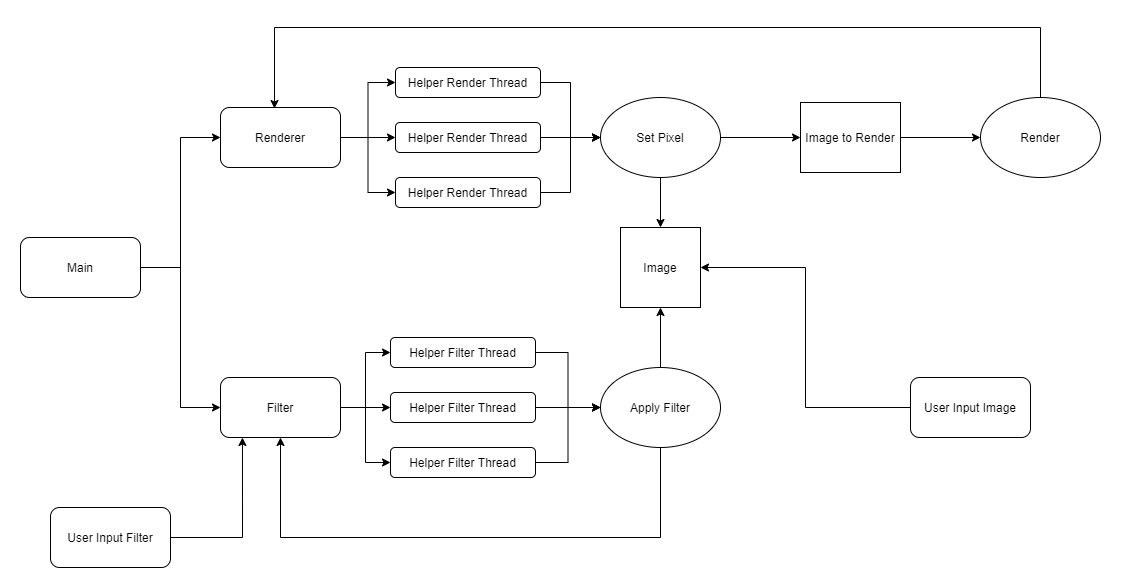

The diagram above was exported from draw.io. Its source (the exported page's mxGraphModel, read from the mxfile embedded in the PNG):
<mxGraphModel dx="1284" dy="784" grid="1" gridSize="10" guides="1" tooltips="1" connect="1" arrows="1" fold="1" page="1" pageScale="1" pageWidth="850" pageHeight="1100" math="0" shadow="0">
  <root>
    <mxCell id="0" />
    <mxCell id="1" parent="0" />
    <mxCell id="OfiodAbll6UkaN1hd88o-13" style="edgeStyle=orthogonalEdgeStyle;rounded=0;orthogonalLoop=1;jettySize=auto;html=1;entryX=0;entryY=0.5;entryDx=0;entryDy=0;" edge="1" parent="1" source="OfiodAbll6UkaN1hd88o-1" target="OfiodAbll6UkaN1hd88o-2">
      <mxGeometry relative="1" as="geometry" />
    </mxCell>
    <mxCell id="OfiodAbll6UkaN1hd88o-14" style="edgeStyle=orthogonalEdgeStyle;rounded=0;orthogonalLoop=1;jettySize=auto;html=1;entryX=0;entryY=0.5;entryDx=0;entryDy=0;" edge="1" parent="1" source="OfiodAbll6UkaN1hd88o-1" target="OfiodAbll6UkaN1hd88o-3">
      <mxGeometry relative="1" as="geometry" />
    </mxCell>
    <mxCell id="OfiodAbll6UkaN1hd88o-1" value="Main" style="rounded=1;whiteSpace=wrap;html=1;" vertex="1" parent="1">
      <mxGeometry x="50" y="360" width="120" height="60" as="geometry" />
    </mxCell>
    <mxCell id="OfiodAbll6UkaN1hd88o-15" style="edgeStyle=orthogonalEdgeStyle;rounded=0;orthogonalLoop=1;jettySize=auto;html=1;entryX=0;entryY=0.5;entryDx=0;entryDy=0;" edge="1" parent="1" source="OfiodAbll6UkaN1hd88o-2" target="OfiodAbll6UkaN1hd88o-4">
      <mxGeometry relative="1" as="geometry" />
    </mxCell>
    <mxCell id="OfiodAbll6UkaN1hd88o-16" style="edgeStyle=orthogonalEdgeStyle;rounded=0;orthogonalLoop=1;jettySize=auto;html=1;entryX=0;entryY=0.5;entryDx=0;entryDy=0;" edge="1" parent="1" source="OfiodAbll6UkaN1hd88o-2" target="OfiodAbll6UkaN1hd88o-5">
      <mxGeometry relative="1" as="geometry" />
    </mxCell>
    <mxCell id="OfiodAbll6UkaN1hd88o-17" style="edgeStyle=orthogonalEdgeStyle;rounded=0;orthogonalLoop=1;jettySize=auto;html=1;entryX=0;entryY=0.5;entryDx=0;entryDy=0;" edge="1" parent="1" source="OfiodAbll6UkaN1hd88o-2" target="OfiodAbll6UkaN1hd88o-6">
      <mxGeometry relative="1" as="geometry" />
    </mxCell>
    <mxCell id="OfiodAbll6UkaN1hd88o-2" value="Renderer" style="rounded=1;whiteSpace=wrap;html=1;" vertex="1" parent="1">
      <mxGeometry x="250" y="230" width="120" height="60" as="geometry" />
    </mxCell>
    <mxCell id="OfiodAbll6UkaN1hd88o-18" style="edgeStyle=orthogonalEdgeStyle;rounded=0;orthogonalLoop=1;jettySize=auto;html=1;entryX=0;entryY=0.5;entryDx=0;entryDy=0;" edge="1" parent="1" source="OfiodAbll6UkaN1hd88o-3" target="OfiodAbll6UkaN1hd88o-7">
      <mxGeometry relative="1" as="geometry" />
    </mxCell>
    <mxCell id="OfiodAbll6UkaN1hd88o-19" style="edgeStyle=orthogonalEdgeStyle;rounded=0;orthogonalLoop=1;jettySize=auto;html=1;entryX=0;entryY=0.5;entryDx=0;entryDy=0;" edge="1" parent="1" source="OfiodAbll6UkaN1hd88o-3" target="OfiodAbll6UkaN1hd88o-8">
      <mxGeometry relative="1" as="geometry" />
    </mxCell>
    <mxCell id="OfiodAbll6UkaN1hd88o-20" style="edgeStyle=orthogonalEdgeStyle;rounded=0;orthogonalLoop=1;jettySize=auto;html=1;entryX=0;entryY=0.5;entryDx=0;entryDy=0;" edge="1" parent="1" source="OfiodAbll6UkaN1hd88o-3" target="OfiodAbll6UkaN1hd88o-9">
      <mxGeometry relative="1" as="geometry" />
    </mxCell>
    <mxCell id="OfiodAbll6UkaN1hd88o-3" value="Filter" style="rounded=1;whiteSpace=wrap;html=1;" vertex="1" parent="1">
      <mxGeometry x="250" y="500" width="120" height="60" as="geometry" />
    </mxCell>
    <mxCell id="OfiodAbll6UkaN1hd88o-45" style="edgeStyle=orthogonalEdgeStyle;rounded=0;orthogonalLoop=1;jettySize=auto;html=1;entryX=0;entryY=0.5;entryDx=0;entryDy=0;" edge="1" parent="1" source="OfiodAbll6UkaN1hd88o-4" target="OfiodAbll6UkaN1hd88o-42">
      <mxGeometry relative="1" as="geometry" />
    </mxCell>
    <mxCell id="OfiodAbll6UkaN1hd88o-4" value="Helper Render Thread" style="rounded=1;whiteSpace=wrap;html=1;" vertex="1" parent="1">
      <mxGeometry x="425" y="190" width="145" height="30" as="geometry" />
    </mxCell>
    <mxCell id="OfiodAbll6UkaN1hd88o-46" style="edgeStyle=orthogonalEdgeStyle;rounded=0;orthogonalLoop=1;jettySize=auto;html=1;entryX=0;entryY=0.5;entryDx=0;entryDy=0;" edge="1" parent="1" source="OfiodAbll6UkaN1hd88o-5" target="OfiodAbll6UkaN1hd88o-42">
      <mxGeometry relative="1" as="geometry" />
    </mxCell>
    <mxCell id="OfiodAbll6UkaN1hd88o-5" value="Helper Render Thread" style="rounded=1;whiteSpace=wrap;html=1;" vertex="1" parent="1">
      <mxGeometry x="425" y="245" width="145" height="30" as="geometry" />
    </mxCell>
    <mxCell id="OfiodAbll6UkaN1hd88o-47" style="edgeStyle=orthogonalEdgeStyle;rounded=0;orthogonalLoop=1;jettySize=auto;html=1;entryX=0;entryY=0.5;entryDx=0;entryDy=0;" edge="1" parent="1" source="OfiodAbll6UkaN1hd88o-6" target="OfiodAbll6UkaN1hd88o-42">
      <mxGeometry relative="1" as="geometry" />
    </mxCell>
    <mxCell id="OfiodAbll6UkaN1hd88o-6" value="Helper Render Thread" style="rounded=1;whiteSpace=wrap;html=1;" vertex="1" parent="1">
      <mxGeometry x="425" y="300" width="145" height="30" as="geometry" />
    </mxCell>
    <mxCell id="OfiodAbll6UkaN1hd88o-37" style="edgeStyle=orthogonalEdgeStyle;rounded=0;orthogonalLoop=1;jettySize=auto;html=1;entryX=0;entryY=0.5;entryDx=0;entryDy=0;" edge="1" parent="1" source="OfiodAbll6UkaN1hd88o-7" target="OfiodAbll6UkaN1hd88o-36">
      <mxGeometry relative="1" as="geometry" />
    </mxCell>
    <mxCell id="OfiodAbll6UkaN1hd88o-7" value="Helper Filter Thread" style="rounded=1;whiteSpace=wrap;html=1;" vertex="1" parent="1">
      <mxGeometry x="420" y="460" width="145" height="30" as="geometry" />
    </mxCell>
    <mxCell id="OfiodAbll6UkaN1hd88o-38" style="edgeStyle=orthogonalEdgeStyle;rounded=0;orthogonalLoop=1;jettySize=auto;html=1;entryX=0;entryY=0.5;entryDx=0;entryDy=0;" edge="1" parent="1" source="OfiodAbll6UkaN1hd88o-8" target="OfiodAbll6UkaN1hd88o-36">
      <mxGeometry relative="1" as="geometry" />
    </mxCell>
    <mxCell id="OfiodAbll6UkaN1hd88o-8" value="Helper Filter Thread" style="rounded=1;whiteSpace=wrap;html=1;" vertex="1" parent="1">
      <mxGeometry x="420" y="515" width="145" height="30" as="geometry" />
    </mxCell>
    <mxCell id="OfiodAbll6UkaN1hd88o-39" style="edgeStyle=orthogonalEdgeStyle;rounded=0;orthogonalLoop=1;jettySize=auto;html=1;entryX=0;entryY=0.5;entryDx=0;entryDy=0;" edge="1" parent="1" source="OfiodAbll6UkaN1hd88o-9" target="OfiodAbll6UkaN1hd88o-36">
      <mxGeometry relative="1" as="geometry" />
    </mxCell>
    <mxCell id="OfiodAbll6UkaN1hd88o-9" value="Helper Filter Thread" style="rounded=1;whiteSpace=wrap;html=1;" vertex="1" parent="1">
      <mxGeometry x="420" y="570" width="145" height="30" as="geometry" />
    </mxCell>
    <mxCell id="OfiodAbll6UkaN1hd88o-10" value="Image" style="whiteSpace=wrap;html=1;aspect=fixed;" vertex="1" parent="1">
      <mxGeometry x="650" y="350" width="80" height="80" as="geometry" />
    </mxCell>
    <mxCell id="OfiodAbll6UkaN1hd88o-34" style="edgeStyle=orthogonalEdgeStyle;rounded=0;orthogonalLoop=1;jettySize=auto;html=1;entryX=0;entryY=0.5;entryDx=0;entryDy=0;" edge="1" parent="1" source="OfiodAbll6UkaN1hd88o-11" target="OfiodAbll6UkaN1hd88o-12">
      <mxGeometry relative="1" as="geometry" />
    </mxCell>
    <mxCell id="OfiodAbll6UkaN1hd88o-11" value="Image to Render" style="rounded=0;whiteSpace=wrap;html=1;" vertex="1" parent="1">
      <mxGeometry x="830" y="225" width="100" height="70" as="geometry" />
    </mxCell>
    <mxCell id="OfiodAbll6UkaN1hd88o-35" style="edgeStyle=orthogonalEdgeStyle;rounded=0;orthogonalLoop=1;jettySize=auto;html=1;entryX=0.45;entryY=0.017;entryDx=0;entryDy=0;entryPerimeter=0;" edge="1" parent="1" source="OfiodAbll6UkaN1hd88o-12" target="OfiodAbll6UkaN1hd88o-2">
      <mxGeometry relative="1" as="geometry">
        <Array as="points">
          <mxPoint x="1070" y="150" />
          <mxPoint x="304" y="150" />
        </Array>
      </mxGeometry>
    </mxCell>
    <mxCell id="OfiodAbll6UkaN1hd88o-12" value="Render" style="ellipse;whiteSpace=wrap;html=1;" vertex="1" parent="1">
      <mxGeometry x="1010" y="220" width="120" height="80" as="geometry" />
    </mxCell>
    <mxCell id="OfiodAbll6UkaN1hd88o-40" style="edgeStyle=orthogonalEdgeStyle;rounded=0;orthogonalLoop=1;jettySize=auto;html=1;entryX=0.5;entryY=1;entryDx=0;entryDy=0;" edge="1" parent="1" source="OfiodAbll6UkaN1hd88o-36" target="OfiodAbll6UkaN1hd88o-10">
      <mxGeometry relative="1" as="geometry" />
    </mxCell>
    <mxCell id="OfiodAbll6UkaN1hd88o-41" style="edgeStyle=orthogonalEdgeStyle;rounded=0;orthogonalLoop=1;jettySize=auto;html=1;entryX=0.5;entryY=1;entryDx=0;entryDy=0;" edge="1" parent="1" source="OfiodAbll6UkaN1hd88o-36" target="OfiodAbll6UkaN1hd88o-3">
      <mxGeometry relative="1" as="geometry">
        <Array as="points">
          <mxPoint x="690" y="660" />
          <mxPoint x="310" y="660" />
        </Array>
      </mxGeometry>
    </mxCell>
    <mxCell id="OfiodAbll6UkaN1hd88o-36" value="Apply Filter" style="ellipse;whiteSpace=wrap;html=1;" vertex="1" parent="1">
      <mxGeometry x="630" y="490" width="120" height="80" as="geometry" />
    </mxCell>
    <mxCell id="OfiodAbll6UkaN1hd88o-48" style="edgeStyle=orthogonalEdgeStyle;rounded=0;orthogonalLoop=1;jettySize=auto;html=1;entryX=0.5;entryY=0;entryDx=0;entryDy=0;" edge="1" parent="1" source="OfiodAbll6UkaN1hd88o-42" target="OfiodAbll6UkaN1hd88o-10">
      <mxGeometry relative="1" as="geometry" />
    </mxCell>
    <mxCell id="OfiodAbll6UkaN1hd88o-49" style="edgeStyle=orthogonalEdgeStyle;rounded=0;orthogonalLoop=1;jettySize=auto;html=1;entryX=0;entryY=0.5;entryDx=0;entryDy=0;" edge="1" parent="1" source="OfiodAbll6UkaN1hd88o-42" target="OfiodAbll6UkaN1hd88o-11">
      <mxGeometry relative="1" as="geometry" />
    </mxCell>
    <mxCell id="OfiodAbll6UkaN1hd88o-42" value="Set Pixel" style="ellipse;whiteSpace=wrap;html=1;" vertex="1" parent="1">
      <mxGeometry x="630" y="220" width="120" height="80" as="geometry" />
    </mxCell>
    <mxCell id="OfiodAbll6UkaN1hd88o-51" style="edgeStyle=orthogonalEdgeStyle;rounded=0;orthogonalLoop=1;jettySize=auto;html=1;entryX=0.183;entryY=1;entryDx=0;entryDy=0;entryPerimeter=0;" edge="1" parent="1" source="OfiodAbll6UkaN1hd88o-50" target="OfiodAbll6UkaN1hd88o-3">
      <mxGeometry relative="1" as="geometry" />
    </mxCell>
    <mxCell id="OfiodAbll6UkaN1hd88o-50" value="User Input Filter" style="rounded=1;whiteSpace=wrap;html=1;" vertex="1" parent="1">
      <mxGeometry x="80" y="630" width="120" height="60" as="geometry" />
    </mxCell>
    <mxCell id="OfiodAbll6UkaN1hd88o-53" style="edgeStyle=orthogonalEdgeStyle;rounded=0;orthogonalLoop=1;jettySize=auto;html=1;entryX=1;entryY=0.5;entryDx=0;entryDy=0;" edge="1" parent="1" source="OfiodAbll6UkaN1hd88o-52" target="OfiodAbll6UkaN1hd88o-10">
      <mxGeometry relative="1" as="geometry" />
    </mxCell>
    <mxCell id="OfiodAbll6UkaN1hd88o-52" value="User Input Image" style="rounded=1;whiteSpace=wrap;html=1;" vertex="1" parent="1">
      <mxGeometry x="940" y="500" width="120" height="60" as="geometry" />
    </mxCell>
  </root>
</mxGraphModel>